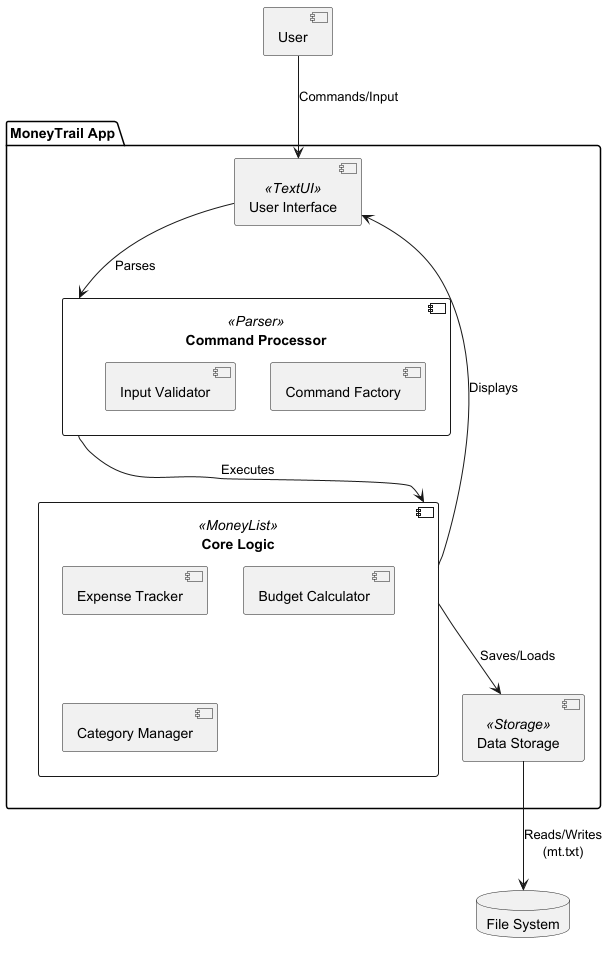

The diagram above was rendered by PlantUML. Its source (embedded in the PNG):
@startuml MoneyTrail_Component_Diagram

skinparam monochrome true
skinparam componentStyle uml2

package "MoneyTrail App" {
  [User Interface] as UI <<TextUI>>
  [Command Processor] as Parser <<Parser>>
  [Core Logic] as MoneyList <<MoneyList>>
  [Data Storage] as Storage <<Storage>>
}

[User] as User

database "File System" as FS

' Connections
User --> UI : Commands/Input
UI --> Parser : Parses
Parser --> MoneyList : Executes
MoneyList --> Storage : Saves/Loads
Storage --> FS : Reads/Writes\n(mt.txt)
MoneyList --> UI : Displays

' Component internals (simplified)
component MoneyList {
  [Expense Tracker]
  [Budget Calculator]
  [Category Manager]
}

component Parser {
  [Command Factory]
  [Input Validator]
}

@enduml